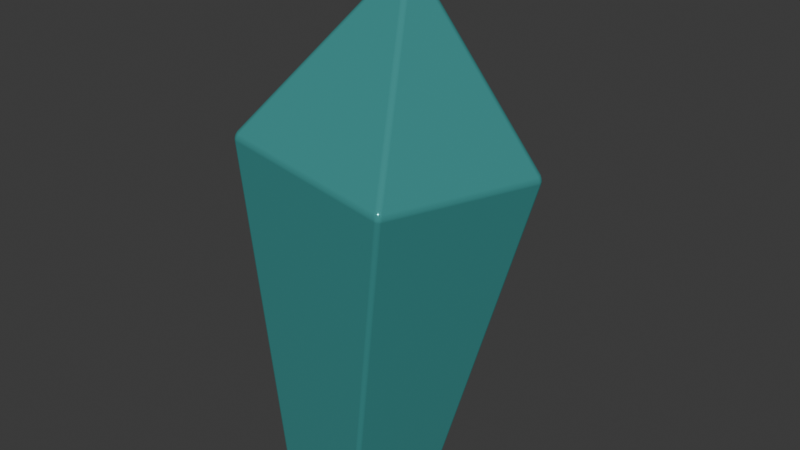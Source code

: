 # Source: Crystal_04.blend  (saved by Blender 5.2.45; exported with 4.5.12 LTS)
import bpy
from mathutils import Matrix  # noqa: F401  (used for matrix-valued properties, if any)

bpy.ops.wm.read_factory_settings(use_empty=True)
scene = bpy.context.scene
scene.name = 'Scene'

# ---- materials (node trees are filled in below, after node groups)
mat_crystal_mat = bpy.data.materials.new('Crystal_Mat')

# ---- material node trees
mat_crystal_mat.use_nodes = True; mat_crystal_mat.node_tree.nodes.clear()
_N = mat_crystal_mat.node_tree.nodes; _L = mat_crystal_mat.node_tree.links
n0 = _N.new('ShaderNodeBsdfPrincipled'); n0.name = 'Principled BSDF'; n0.location = (-200, 100)
n0.inputs[0].default_value = (0.1506, 0.8, 0.7783, 1.0)
n0.inputs[1].default_value = 0.7
n0.inputs[2].default_value = 0.02
n0.inputs[10].default_value = 0.005
n1 = _N.new('ShaderNodeOutputMaterial'); n1.name = 'Material Output'; n1.location = (200, 100)
_L.new(n0.outputs[0], n1.inputs[0])
n1.is_active_output = True

# ---- world
world_world = bpy.data.worlds.new('World'); scene.world = world_world
world_world.use_nodes = True; world_world.node_tree.nodes.clear()
_N = world_world.node_tree.nodes; _L = world_world.node_tree.links
n0 = _N.new('ShaderNodeOutputWorld'); n0.name = 'World Output'; n0.location = (200, 100)
n1 = _N.new('ShaderNodeBackground'); n1.name = 'Background'; n1.location = (-200, 100)
n1.inputs[0].default_value = (0.05088, 0.05088, 0.05088, 1.0)
_L.new(n1.outputs[0], n0.inputs[0])
n0.is_active_output = True
world_world.color = (0.05088, 0.05088, 0.05088)
world_world.sun_shadow_jitter_overblur = 0.0

# ---- meshes
me_cylinder = bpy.data.meshes.new('Cylinder')
me_cylinder.from_pydata([(-0.254, 0.6447, -1.0), (0.04897, 1.167, 1.734), (0.3302, 0.2203, -1.0), (1.054, 0.3308, 1.603), (0.0935, -0.5346, -1.0), (0.6602, -0.8926, 1.655), (-0.6458, -0.5346, -1.0), (-0.6813, -0.8198, 1.829), (-0.9046, 0.2042, -1.0), (-1.082, 0.2146, 1.881), (0.2039, 0.01238, 3.007), (0.1658, 0.04007, 3.007), (0.1893, -0.03242, 3.007), (0.1422, -0.03242, 3.007), (0.1277, 0.01238, 3.007)], [], [(0, 1, 3, 2), (2, 3, 5, 4), (4, 5, 7, 6), (9, 7, 13, 14), (6, 7, 9, 8), (8, 9, 1, 0), (0, 2, 4, 6, 8), (10, 11, 14, 13, 12), (5, 3, 10, 12), (1, 9, 14, 11), (3, 1, 11, 10), (7, 5, 12, 13)])
_uv = me_cylinder.uv_layers.new(name='UVMap')
_uv.uv.foreach_set('vector', [0.0001665, 0.0001665, 0.5, 0.0001665, 0.5, 0.2001, 0.0001665, 0.2001, 0.0001665, 0.2001, 0.5, 0.2001, 0.5, 0.4, 0.0001665, 0.4, 0.0001665, 0.4, 0.5, 0.4, 0.5, 0.6, 0.0001665, 0.6, 0.5, 0.7999, 0.5, 0.6, 0.5, 0.6, 0.5, 0.7999, 0.0001665, 0.6, 0.5, 0.6, 0.5, 0.7999, 0.0001665, 0.7999, 0.0001665, 0.7999, 0.5, 0.7999, 0.5, 0.9998, 0.0001666, 0.9998, 0.9675, 0.7373, 0.7891, 0.4917, 0.5003, 0.5855, 0.5003, 0.8891, 0.7891, 0.9829, 0.9675, 0.2458, 0.7891, 0.4914, 0.5003, 0.3976, 0.5003, 0.09398, 0.7891, 0.0001665, 0.5, 0.4, 0.5, 0.2001, 0.5, 0.2001, 0.5, 0.4, 0.5, 0.9998, 0.5, 0.7999, 0.5, 0.7999, 0.5, 0.9998, 0.5, 0.2001, 0.5, 0.0001665, 0.5, 0.0001665, 0.5, 0.2001, 0.5, 0.6, 0.5, 0.4, 0.5, 0.4, 0.5, 0.6])
me_cylinder.materials.append(mat_crystal_mat)
me_cylinder.update()

# ---- objects
ob_cylinder = bpy.data.objects.new('Cylinder', me_cylinder)

# ---- transforms, parenting, visibility, modifiers, constraints
ob_cylinder.location = (0.0, 0.0, 0.0)
_m = ob_cylinder.modifiers.new('Bevel', 'BEVEL')
_m.width = 0.03
_m.width_pct = 0.03
_m.segments = 3
_m.harden_normals = True

# ---- collection membership
scene.collection.objects.link(ob_cylinder)

# ---- scene / render settings (as saved in the file)
scene.frame_start = 1; scene.frame_end = 250; scene.frame_set(1)
scene.render.engine = 'BLENDER_EEVEE_NEXT'
scene.render.bake_bias = 0.0
scene.render.bake_samples = 0
scene.render.compositor_device = 'GPU'
scene.eevee.use_volume_custom_range = False
scene.eevee.fast_gi_thickness_near = 0.1
scene.eevee.fast_gi_thickness_far = 0.0
scene.eevee.ray_tracing_options.screen_trace_thickness = 0.1
bpy.context.view_layer.update()

# ---- added for rendering (the .blend has no active camera and no usable light): camera, sun
cam_auto = bpy.data.cameras.new('AutoCamera')
cam_auto.lens = 50.0
cam_auto.sensor_width = 36.0
cam_auto.clip_end = 1000.0
ob_auto_camera = bpy.data.objects.new('AutoCamera', cam_auto)
scene.collection.objects.link(ob_auto_camera)
ob_auto_camera.location = (4.57793, -5.38225, 4.67888)
ob_auto_camera.rotation_euler = (1.09748, -7.21219e-08, 0.694738)
scene.camera = ob_auto_camera
light_auto_sun = bpy.data.lights.new('AutoSun', 'SUN')
light_auto_sun.energy = 3.0
light_auto_sun.angle = 0.0523599
ob_auto_sun = bpy.data.objects.new('AutoSun', light_auto_sun)
scene.collection.objects.link(ob_auto_sun)
ob_auto_sun.rotation_euler = (0.872665, 0.174533, 0.523599)
bpy.context.view_layer.update()
